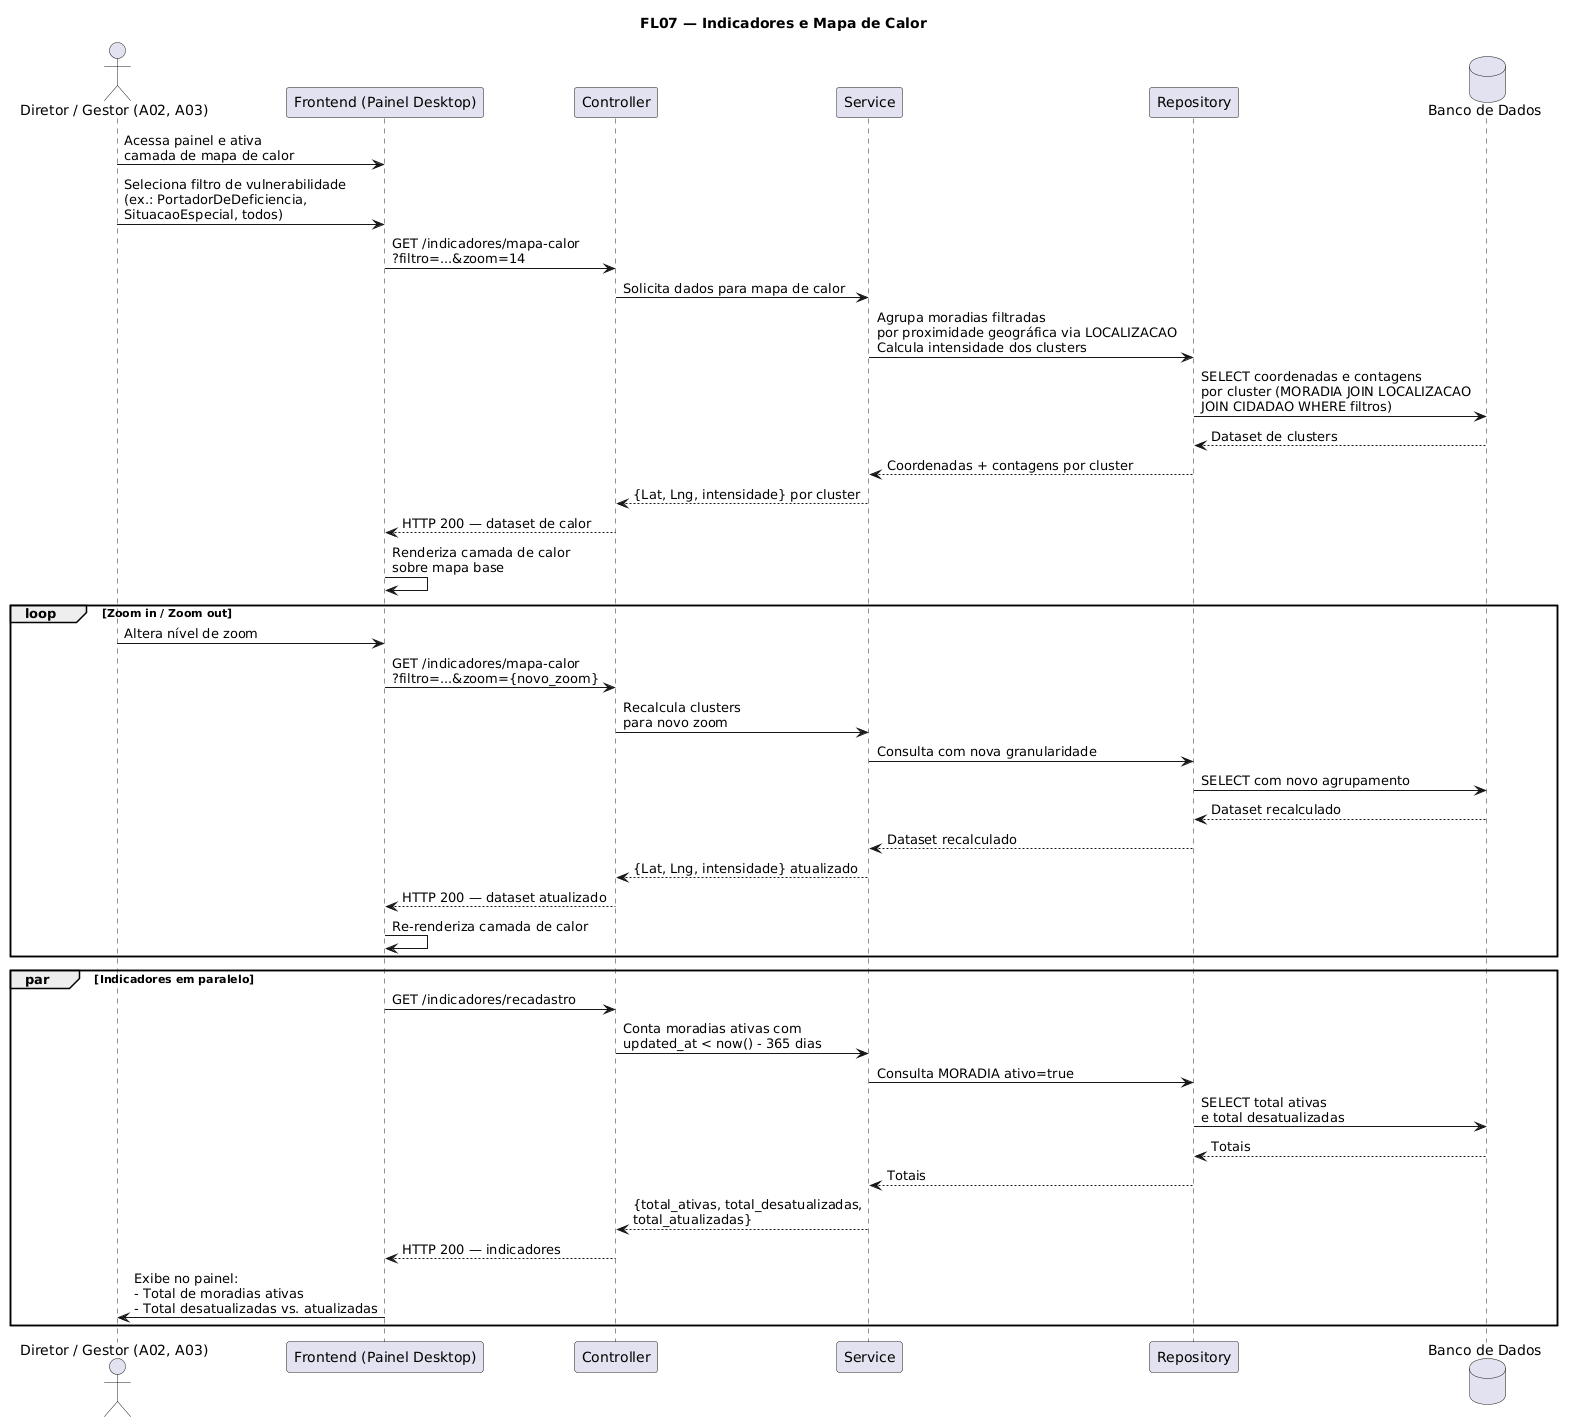

The diagram above was rendered by PlantUML. Its source (embedded in the PNG):
@startuml
title FL07 — Indicadores e Mapa de Calor

actor "Diretor / Gestor (A02, A03)" as Diretor
participant "Frontend (Painel Desktop)" as Frontend
participant "Controller" as Controller
participant "Service" as Service
participant "Repository" as Repository
database "Banco de Dados" as DB

Diretor -> Frontend : Acessa painel e ativa\ncamada de mapa de calor
Diretor -> Frontend : Seleciona filtro de vulnerabilidade\n(ex.: PortadorDeDeficiencia,\nSituacaoEspecial, todos)

Frontend -> Controller : GET /indicadores/mapa-calor\n?filtro=...&zoom=14
Controller -> Service : Solicita dados para mapa de calor
Service -> Repository : Agrupa moradias filtradas\npor proximidade geográfica via LOCALIZACAO\nCalcula intensidade dos clusters
Repository -> DB : SELECT coordenadas e contagens\npor cluster (MORADIA JOIN LOCALIZACAO\nJOIN CIDADAO WHERE filtros)
DB --> Repository : Dataset de clusters
Repository --> Service : Coordenadas + contagens por cluster
Service --> Controller : {Lat, Lng, intensidade} por cluster
Controller --> Frontend : HTTP 200 — dataset de calor

Frontend -> Frontend : Renderiza camada de calor\nsobre mapa base

loop Zoom in / Zoom out
    Diretor -> Frontend : Altera nível de zoom
    Frontend -> Controller : GET /indicadores/mapa-calor\n?filtro=...&zoom={novo_zoom}
    Controller -> Service : Recalcula clusters\npara novo zoom
    Service -> Repository : Consulta com nova granularidade
    Repository -> DB : SELECT com novo agrupamento
    DB --> Repository : Dataset recalculado
    Repository --> Service : Dataset recalculado
    Service --> Controller : {Lat, Lng, intensidade} atualizado
    Controller --> Frontend : HTTP 200 — dataset atualizado
    Frontend -> Frontend : Re-renderiza camada de calor
end

par Indicadores em paralelo
    Frontend -> Controller : GET /indicadores/recadastro
    Controller -> Service : Conta moradias ativas com\nupdated_at < now() - 365 dias
    Service -> Repository : Consulta MORADIA ativo=true
    Repository -> DB : SELECT total ativas\ne total desatualizadas
    DB --> Repository : Totais
    Repository --> Service : Totais
    Service --> Controller : {total_ativas, total_desatualizadas,\ntotal_atualizadas}
    Controller --> Frontend : HTTP 200 — indicadores
    Frontend -> Diretor : Exibe no painel:\n- Total de moradias ativas\n- Total desatualizadas vs. atualizadas
end
@enduml